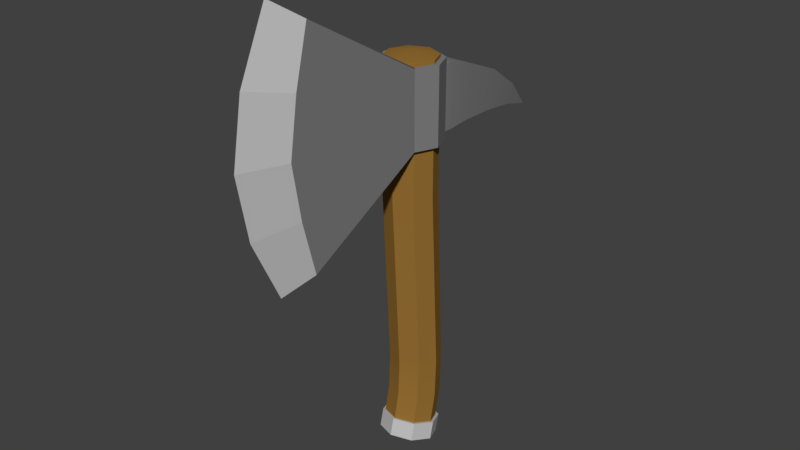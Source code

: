 # Source: AxePick.blend  (saved by Blender 2.79.0; exported with 4.5.12 LTS)
import bpy
from mathutils import Matrix  # noqa: F401  (used for matrix-valued properties, if any)

bpy.ops.wm.read_factory_settings(use_empty=True)
scene = bpy.context.scene
scene.name = 'Scene'

# ---- collections
col_collection_1 = bpy.data.collections.new('Collection 1'); scene.collection.children.link(col_collection_1)

# ---- materials (node trees are filled in below, after node groups)
mat_silverblade = bpy.data.materials.new('SilverBlade')
mat_silverblade.alpha_threshold = 0.0
mat_silverblade.use_transparent_shadow = False
mat_silverblade.diffuse_color = (0.5271, 0.5271, 0.5271, 1.0)
mat_silverblade.roughness = 0.5
mat_gray = bpy.data.materials.new('Gray')
mat_gray.alpha_threshold = 0.0
mat_gray.use_transparent_shadow = False
mat_gray.diffuse_color = (0.2159, 0.2159, 0.2159, 1.0)
mat_gray.roughness = 0.5
mat_wood = bpy.data.materials.new('Wood')
mat_wood.alpha_threshold = 0.0
mat_wood.use_transparent_shadow = False
mat_wood.diffuse_color = (0.305, 0.159, 0.0331, 1.0)
mat_wood.roughness = 0.5

# ---- material node trees

# ---- world
world_world = bpy.data.worlds.new('World'); scene.world = world_world
world_world.color = (0.05088, 0.05088, 0.05088)
world_world.use_sun_shadow = False
world_world.sun_shadow_jitter_overblur = 0.0
world_world.cycles.sampling_method = 'MANUAL'

# ---- meshes
me_cube_000 = bpy.data.meshes.new('Cube.000')
me_cube_000.from_pydata([(0.7071, 0.6041, -5.966), (0.7071, 0.7767, -5.282), (0.7866, 0.6812, -5.986), (0.7866, 0.8538, -5.301), (1.0, -0.08156, -5.793), (0.7071, -0.7672, -5.621), (1.0, 0.09107, -5.109), (0.7071, -0.5946, -4.936), (0.7866, -0.8443, -5.601), (1.112, -0.08156, -5.793), (1.112, 0.09107, -5.109), (0.7866, -0.6717, -4.917), (-0.7071, 0.6041, -5.966), (-0.7071, 0.7767, -5.282), (-0.7866, 0.6812, -5.986), (-0.7866, 0.8538, -5.301), (-1.0, -0.08156, -5.793), (-0.7071, -0.7672, -5.621), (-1.0, 0.09107, -5.109), (-0.7071, -0.5946, -4.936), (-0.7866, -0.8443, -5.601), (-1.112, -0.08156, -5.793), (-1.112, 0.09107, -5.109), (-0.7866, -0.6717, -4.917), (0.0, 0.8881, -6.038), (0.0, 1.061, -5.353), (0.0, 0.9971, -6.065), (0.0, 1.17, -5.381), (0.0, -1.051, -5.549), (0.0, -0.8786, -4.864), (0.0, -1.16, -5.522), (0.0, -0.9876, -4.837), (0.7071, -0.7071, 6.564), (0.8485, -0.8485, 6.564), (0.7071, -0.7071, 9.51), (0.8485, -0.8485, 9.51), (0.8485, -0.8485, 9.265), (0.8485, -0.8485, 6.809), (-0.7071, -0.7071, 6.564), (-0.8485, -0.8485, 6.564), (-0.7071, -0.7071, 9.51), (-0.8485, -0.8485, 9.51), (-0.8485, -0.8485, 9.265), (0.0, -1.0, 6.564), (0.0, -1.0, 9.51), (0.0, -1.2, 6.809), (-0.8485, -0.8485, 6.809), (0.0, -1.2, 9.51), (0.0, -1.2, 6.564), (0.0, -1.2, 9.265), (1.0, 0.0, 6.564), (0.7071, 0.7071, 6.564), (1.2, 0.0, 6.564), (0.8485, 0.8485, 6.564), (1.0, 0.0, 9.51), (0.7071, 0.7071, 9.51), (1.2, 0.0, 9.51), (0.8485, 0.8485, 9.51), (0.8485, 0.8485, 9.265), (1.2, 0.0, 6.809), (1.2, 0.0, 9.265), (0.8485, 0.8485, 6.809), (0.8567, 1.2, 6.809), (0.8567, 1.2, 9.265), (0.7616, 2.154, 6.809), (0.7718, 2.318, 8.889), (0.3127, 5.435, 6.357), (0.3078, 5.723, 7.08), (0.5947, 4.058, 8.166), (0.6012, 3.68, 6.688), (-1.0, 0.0, 6.564), (-0.7071, 0.7071, 6.564), (-1.2, 0.0, 6.564), (-0.8485, 0.8485, 6.564), (-1.0, 0.0, 9.51), (-0.7071, 0.7071, 9.51), (-1.2, 0.0, 9.51), (-0.8485, 0.8485, 9.51), (-0.8485, 0.8485, 9.265), (0.0, 1.0, 6.564), (0.0, 1.0, 9.51), (0.0, 1.2, 6.809), (-1.2, 0.0, 6.809), (-1.2, 0.0, 9.265), (-0.8485, 0.8485, 6.809), (0.0, 1.2, 9.51), (0.0, 1.2, 6.564), (-0.8567, 1.2, 6.809), (0.0, 1.2, 9.265), (-0.8567, 1.2, 9.265), (0.0, 2.154, 6.809), (-0.7616, 2.154, 6.809), (0.0, 2.318, 8.889), (-0.7718, 2.318, 8.889), (0.0, 5.435, 6.357), (-0.3127, 5.435, 6.357), (0.0, 5.723, 7.08), (-0.3078, 5.723, 7.08), (0.0, 6.964, 5.859), (0.0, 4.058, 8.166), (-0.5947, 4.058, 8.166), (-0.6012, 3.68, 6.688), (0.0, 3.68, 6.688), (0.7071, -0.7071, 6.564), (0.8485, -0.8485, 6.564), (0.7071, -0.7071, 9.51), (0.6681, -5.575, 12.26), (0.8485, -0.8485, 9.51), (0.6681, -5.575, 3.815), (0.6681, -6.459, 8.037), (0.8485, -0.8485, 8.037), (0.8485, -0.8485, 8.774), (0.6681, -6.118, 10.15), (0.6681, -6.118, 5.926), (0.8485, -0.8485, 7.3), (-0.7071, -0.7071, 6.564), (0.0, -1.0, 6.564), (-0.8485, -0.8485, 6.564), (0.0, -6.549, 3.124), (-0.7071, -0.7071, 9.51), (0.0, -1.0, 9.51), (-0.6681, -5.575, 12.26), (-0.8485, -0.8485, 9.51), (0.0, -6.549, 12.95), (-0.6681, -5.575, 3.815), (-0.6681, -6.459, 8.037), (-0.8485, -0.8485, 8.037), (0.0, -8.141, 8.037), (-0.8485, -0.8485, 8.774), (0.0, -7.699, 10.49), (-0.6681, -6.118, 10.15), (-0.6681, -6.118, 5.926), (-0.8485, -0.8485, 7.3), (0.0, -7.699, 5.58), (0.7071, 0.6041, -5.966), (1.0, -0.08156, -5.793), (0.7071, -0.7672, -5.621), (1.0, -1.673e-07, 9.632), (0.7071, -0.7071, 9.632), (0.7071, 0.7071, 9.632), (-0.7071, 0.6041, -5.966), (-1.0, -0.08156, -5.793), (-0.7071, -0.7672, -5.621), (0.0, 0.8881, -6.038), (0.0, -1.051, -5.549), (-1.0, -1.673e-07, 9.632), (-0.7071, -0.7071, 9.632), (-0.7071, 0.7071, 9.632), (0.0, -0.1521, -6.073), (0.0, 1.0, 9.632), (0.0, -1.0, 9.632), (0.0, -1.565e-07, 9.832), (0.7071, -0.3904, -3.848), (1.0, 0.3024, -3.989), (0.0, -0.6774, -3.789), (0.7071, 0.9952, -4.131), (0.0, 1.282, -4.189), (-0.7071, -0.3904, -3.848), (-1.0, 0.3024, -3.989), (-0.7071, 0.9952, -4.131), (0.7071, -0.7071, 6.46), (1.0, -1.452e-07, 6.46), (0.0, -1.0, 6.46), (0.7071, 0.7071, 6.46), (0.0, 1.0, 6.46), (-0.7071, -0.7071, 6.46), (-1.0, -1.452e-07, 6.46), (-0.7071, 0.7071, 6.46), (0.7071, -0.3348, -2.403), (1.0, 0.3655, -2.499), (0.0, -0.6249, -2.363), (0.7071, 1.066, -2.594), (0.0, 1.356, -2.634), (-0.7071, -0.3348, -2.403), (-1.0, 0.3655, -2.499), (-0.7071, 1.066, -2.594), (0.7071, -0.7071, 4.513), (1.0, -1.27e-07, 4.513), (0.0, -1.0, 4.513), (0.7071, 0.7071, 4.513), (0.0, 1.0, 4.513), (-0.7071, -0.7071, 4.513), (-1.0, -1.27e-07, 4.513), (-0.7071, 0.7071, 4.513), (0.0, -5.575, 12.35), (0.0, -5.575, 3.728)], [], [(1, 6, 10, 3), (0, 24, 26, 2), (2, 3, 10, 9), (26, 27, 3, 2), (4, 0, 2, 9), (25, 1, 3, 27), (7, 11, 10, 6), (5, 8, 30, 28), (8, 9, 10, 11), (30, 8, 11, 31), (4, 9, 8, 5), (29, 31, 11, 7), (13, 15, 22, 18), (12, 14, 26, 24), (14, 21, 22, 15), (26, 14, 15, 27), (16, 21, 14, 12), (25, 27, 15, 13), (19, 18, 22, 23), (17, 28, 30, 20), (20, 23, 22, 21), (30, 31, 23, 20), (16, 17, 20, 21), (29, 19, 23, 31), (32, 50, 52, 33), (37, 45, 48, 33), (34, 35, 56, 54), (35, 47, 49, 36), (52, 59, 37, 33), (60, 56, 35, 36), (59, 60, 36, 37), (33, 48, 43, 32), (44, 47, 35, 34), (38, 39, 72, 70), (46, 39, 48, 45), (40, 74, 76, 41), (41, 42, 49, 47), (72, 39, 46, 82), (83, 42, 41, 76), (82, 46, 42, 83), (39, 38, 43, 48), (44, 40, 41, 47), (51, 53, 52, 50), (61, 53, 86, 81), (55, 54, 56, 57), (57, 58, 88, 85), (52, 53, 61, 59), (60, 58, 57, 56), (59, 61, 58, 60), (61, 62, 63, 58), (53, 51, 79, 86), (80, 55, 57, 85), (63, 65, 92, 88), (81, 62, 61), (58, 63, 88), (81, 90, 64, 62), (62, 64, 65, 63), (67, 98, 96), (69, 66, 67, 68), (68, 67, 96, 99), (94, 98, 66), (66, 98, 67), (90, 102, 69, 64), (65, 68, 99, 92), (64, 69, 68, 65), (102, 94, 66, 69), (71, 70, 72, 73), (84, 81, 86, 73), (75, 77, 76, 74), (77, 85, 88, 78), (72, 82, 84, 73), (83, 76, 77, 78), (82, 83, 78, 84), (84, 78, 89, 87), (73, 86, 79, 71), (80, 85, 77, 75), (89, 88, 92, 93), (81, 84, 87), (78, 88, 89), (81, 87, 91, 90), (87, 89, 93, 91), (97, 96, 98), (101, 100, 97, 95), (100, 99, 96, 97), (94, 95, 98), (95, 97, 98), (90, 91, 101, 102), (93, 92, 99, 100), (91, 93, 100, 101), (102, 101, 95, 94), (116, 103, 104, 108, 185), (111, 107, 106, 112), (112, 106, 123, 129), (120, 184, 106, 107, 105), (113, 109, 127, 133), (114, 110, 109, 113), (109, 112, 129, 127), (110, 111, 112, 109), (104, 114, 113, 108), (108, 113, 133, 118), (116, 185, 124, 117, 115), (128, 130, 121, 122), (130, 129, 123, 121), (120, 119, 122, 121, 184), (131, 133, 127, 125), (132, 131, 125, 126), (125, 127, 129, 130), (126, 125, 130, 128), (117, 124, 131, 132), (124, 118, 133, 131), (134, 135, 148, 143), (136, 144, 148, 135), (163, 164, 149, 139), (161, 163, 139, 137), (161, 137, 138, 160), (139, 149, 151, 137), (150, 138, 137, 151), (160, 138, 150, 162), (140, 143, 148, 141), (142, 141, 148, 144), (167, 147, 149, 164), (166, 145, 147, 167), (166, 165, 146, 145), (147, 145, 151, 149), (150, 151, 145, 146), (165, 162, 150, 146), (142, 144, 154, 157), (141, 142, 157, 158), (141, 158, 159, 140), (140, 159, 156, 143), (136, 152, 154, 144), (135, 153, 152, 136), (135, 134, 155, 153), (134, 143, 156, 155), (181, 178, 162, 165), (182, 181, 165, 166), (182, 166, 167, 183), (183, 167, 164, 180), (176, 160, 162, 178), (177, 161, 160, 176), (177, 179, 163, 161), (179, 180, 164, 163), (155, 156, 172, 171), (153, 155, 171, 169), (153, 169, 168, 152), (152, 168, 170, 154), (159, 175, 172, 156), (158, 174, 175, 159), (158, 157, 173, 174), (157, 154, 170, 173), (171, 172, 180, 179), (169, 171, 179, 177), (169, 177, 176, 168), (168, 176, 178, 170), (175, 183, 180, 172), (174, 182, 183, 175), (174, 173, 181, 182), (173, 170, 178, 181), (184, 121, 123), (106, 184, 123), (124, 185, 118), (185, 108, 118)])
me_cube_000.polygons.foreach_set('use_smooth', [1, 1, 1, 1, 1, 1, 1, 1, 1, 1, 1, 1, 1, 1, 1, 1, 1, 1, 1, 1, 1, 1, 1, 1, 1, 1, 1, 1, 1, 1, 1, 1, 1, 1, 1, 1, 1, 1, 1, 1, 1, 1, 1, 1, 1, 1, 1, 1, 1, 1, 1, 1, 1, 1, 1, 1, 1, 1, 1, 1, 1, 1, 1, 1, 1, 1, 1, 1, 1, 1, 1, 1, 1, 1, 1, 1, 1, 1, 1, 1, 1, 1, 1, 1, 1, 1, 1, 1, 1, 1, 0, 0, 0, 0, 0, 0, 0, 0, 0, 0, 0, 0, 0, 0, 0, 0, 0, 0, 0, 0, 1, 1, 1, 1, 1, 1, 1, 1, 1, 1, 1, 1, 1, 1, 1, 1, 1, 1, 1, 1, 1, 1, 1, 1, 1, 1, 1, 1, 1, 1, 1, 1, 1, 1, 1, 1, 1, 1, 1, 1, 1, 1, 1, 1, 1, 1, 1, 1, 0, 0, 0, 0])
me_cube_000.polygons.foreach_set('material_index', [0, 0, 0, 0, 0, 0, 0, 0, 0, 0, 0, 0, 0, 0, 0, 0, 0, 0, 0, 0, 0, 0, 0, 0, 1, 1, 1, 1, 1, 1, 1, 1, 1, 1, 1, 1, 1, 1, 1, 1, 1, 1, 1, 1, 1, 1, 1, 1, 1, 1, 1, 1, 1, 1, 1, 1, 1, 1, 1, 1, 1, 1, 1, 1, 1, 1, 1, 1, 1, 1, 1, 1, 1, 1, 1, 1, 1, 1, 1, 1, 1, 1, 1, 1, 1, 1, 1, 1, 1, 1, 1, 1, 0, 1, 0, 1, 0, 1, 1, 0, 1, 1, 0, 1, 0, 1, 0, 1, 1, 0, 2, 2, 2, 2, 2, 2, 2, 2, 2, 2, 2, 2, 2, 2, 2, 2, 2, 2, 2, 2, 2, 2, 2, 2, 2, 2, 2, 2, 2, 2, 2, 2, 2, 2, 2, 2, 2, 2, 2, 2, 2, 2, 2, 2, 2, 2, 2, 2, 1, 1, 1, 1])
_k = set([(0, 4), (0, 24), (1, 6), (1, 25), (2, 9), (2, 26), (3, 10), (3, 27), (4, 5), (5, 28), (6, 7), (7, 29), (8, 9), (8, 30), (10, 11), (11, 31), (12, 16), (12, 24), (13, 18), (13, 25), (14, 21), (14, 26), (15, 22), (15, 27), (16, 17), (17, 28), (18, 19), (19, 29), (20, 21), (20, 30), (22, 23), (23, 31), (32, 43), (32, 50), (33, 48), (33, 52), (35, 47), (35, 56), (36, 37), (36, 60), (37, 45), (37, 59), (38, 43), (38, 70), (39, 48), (39, 72), (41, 47), (41, 76), (42, 46), (42, 83), (45, 46), (46, 82), (50, 51), (51, 79), (52, 53), (53, 86), (56, 57), (57, 85), (58, 60), (58, 61), (58, 63), (59, 61), (61, 62), (61, 81), (62, 64), (63, 65), (64, 69), (65, 68), (66, 69), (66, 98), (67, 68), (67, 98), (70, 71), (71, 79), (72, 73), (73, 86), (76, 77), (77, 85), (78, 83), (78, 84), (78, 89), (81, 84), (82, 84), (84, 87), (87, 91), (89, 93), (91, 101), (93, 100), (95, 98), (95, 101), (97, 98), (97, 100), (134, 135), (134, 143), (135, 136), (136, 144), (140, 141), (140, 143), (141, 142), (142, 144)])
me_cube_000.attributes.new('sharp_edge', 'BOOLEAN', 'EDGE').data.foreach_set('value', [ (min(e.vertices), max(e.vertices)) in _k for e in me_cube_000.edges])
_uv = me_cube_000.uv_layers.new(name='UVMap')
_uv.uv.foreach_set('vector', [0.113, 0.3371, 0.1157, 0.3772, 0.1097, 0.3772, 0.1075, 0.3374, 0.06874, 0.3385, 0.06599, 0.2985, 0.07202, 0.2985, 0.07421, 0.3382, 0.07421, 0.3382, 0.1075, 0.3374, 0.1097, 0.3772, 0.0763, 0.3773, 0.07202, 0.2985, 0.1055, 0.2985, 0.1075, 0.3374, 0.07421, 0.3382, 0.07125, 0.3773, 0.06874, 0.3385, 0.07421, 0.3382, 0.0763, 0.3773, 0.1105, 0.2985, 0.113, 0.3371, 0.1075, 0.3374, 0.1055, 0.2985, 0.1137, 0.4175, 0.1081, 0.4177, 0.1097, 0.3772, 0.1157, 0.3772, 0.06822, 0.4168, 0.074, 0.4176, 0.06456, 0.4635, 0.05861, 0.4595, 0.074, 0.4176, 0.0763, 0.3773, 0.1097, 0.3772, 0.1081, 0.4177, 0.06456, 0.4635, 0.074, 0.4176, 0.1081, 0.4177, 0.1118, 0.4659, 0.07125, 0.3773, 0.0763, 0.3773, 0.074, 0.4176, 0.06822, 0.4168, 0.1177, 0.4628, 0.1118, 0.4659, 0.1081, 0.4177, 0.1137, 0.4175, 0.113, 0.2599, 0.1075, 0.2596, 0.1097, 0.2197, 0.1157, 0.2198, 0.06874, 0.2585, 0.07421, 0.2587, 0.07202, 0.2985, 0.06599, 0.2985, 0.07421, 0.2587, 0.0763, 0.2197, 0.1097, 0.2197, 0.1075, 0.2596, 0.07202, 0.2985, 0.07421, 0.2587, 0.1075, 0.2596, 0.1055, 0.2985, 0.07125, 0.2197, 0.0763, 0.2197, 0.07421, 0.2587, 0.06874, 0.2585, 0.1105, 0.2985, 0.1055, 0.2985, 0.1075, 0.2596, 0.113, 0.2599, 0.1137, 0.1794, 0.1157, 0.2198, 0.1097, 0.2197, 0.1081, 0.1793, 0.06822, 0.1802, 0.05861, 0.1375, 0.06456, 0.1335, 0.074, 0.1794, 0.074, 0.1794, 0.1081, 0.1793, 0.1097, 0.2197, 0.0763, 0.2197, 0.06456, 0.1335, 0.1118, 0.1311, 0.1081, 0.1793, 0.074, 0.1794, 0.07125, 0.2197, 0.06822, 0.1802, 0.074, 0.1794, 0.0763, 0.2197, 0.1177, 0.1342, 0.1137, 0.1794, 0.1081, 0.1793, 0.1118, 0.1311, 0.5389, 0.7991, 0.5788, 0.8023, 0.5788, 0.8128, 0.536, 0.8081, 0.5322, 0.8199, 0.4899, 0.7975, 0.4967, 0.7852, 0.536, 0.8081, 0.5405, 0.9698, 0.5374, 0.961, 0.5788, 0.9545, 0.5788, 0.9648, 0.5374, 0.961, 0.4978, 0.9837, 0.4914, 0.9725, 0.5333, 0.9484, 0.5788, 0.8128, 0.5788, 0.8261, 0.5322, 0.8199, 0.536, 0.8081, 0.5788, 0.9431, 0.5788, 0.9545, 0.5374, 0.961, 0.5333, 0.9484, 0.5788, 0.8261, 0.5788, 0.9431, 0.5333, 0.9484, 0.5322, 0.8199, 0.536, 0.8081, 0.4967, 0.7852, 0.505, 0.779, 0.5389, 0.7991, 0.5061, 0.99, 0.4978, 0.9837, 0.5374, 0.961, 0.5405, 0.9698, 0.4404, 0.7991, 0.4434, 0.8081, 0.4005, 0.8128, 0.4005, 0.8023, 0.4471, 0.8199, 0.4434, 0.8081, 0.4826, 0.7852, 0.4894, 0.7975, 0.4388, 0.9698, 0.4005, 0.9648, 0.4005, 0.9545, 0.4419, 0.961, 0.4419, 0.961, 0.446, 0.9484, 0.488, 0.9725, 0.4815, 0.9837, 0.4005, 0.8128, 0.4434, 0.8081, 0.4471, 0.8199, 0.4005, 0.8261, 0.4005, 0.9431, 0.446, 0.9484, 0.4419, 0.961, 0.4005, 0.9545, 0.4005, 0.8261, 0.4471, 0.8199, 0.446, 0.9484, 0.4005, 0.9431, 0.4434, 0.8081, 0.4404, 0.7991, 0.4744, 0.779, 0.4826, 0.7852, 0.4732, 0.99, 0.4388, 0.9698, 0.4419, 0.961, 0.4815, 0.9837, 0.6187, 0.7991, 0.6216, 0.8081, 0.5788, 0.8128, 0.5788, 0.8023, 0.6254, 0.8199, 0.6216, 0.8081, 0.6608, 0.7852, 0.6677, 0.7975, 0.617, 0.9698, 0.5788, 0.9648, 0.5788, 0.9545, 0.6201, 0.961, 0.6201, 0.961, 0.6242, 0.9484, 0.6662, 0.9725, 0.6598, 0.9837, 0.5788, 0.8128, 0.6216, 0.8081, 0.6254, 0.8199, 0.5788, 0.8261, 0.5788, 0.9431, 0.6242, 0.9484, 0.6201, 0.961, 0.5788, 0.9545, 0.5788, 0.8261, 0.6254, 0.8199, 0.6242, 0.9484, 0.5788, 0.9431, 0.3361, 0.8904, 0.3184, 0.8963, 0.2715, 0.7798, 0.2878, 0.7697, 0.6216, 0.8081, 0.6187, 0.7991, 0.6526, 0.779, 0.6608, 0.7852, 0.6514, 0.99, 0.617, 0.9698, 0.6201, 0.961, 0.6598, 0.9837, 0.2715, 0.7798, 0.2272, 0.8166, 0.2001, 0.7906, 0.2427, 0.744, 0.3319, 0.9402, 0.3184, 0.8963, 0.3361, 0.8904, 0.2878, 0.7697, 0.2715, 0.7798, 0.2427, 0.744, 0.3319, 0.9402, 0.2811, 0.9544, 0.2708, 0.9145, 0.3184, 0.8963, 0.3184, 0.8963, 0.2708, 0.9145, 0.2272, 0.8166, 0.2715, 0.7798, 0.08992, 0.9324, 0.02176, 0.9856, 0.07927, 0.9227, 0.1935, 0.9412, 0.1039, 0.967, 0.08992, 0.9324, 0.1609, 0.8741, 0.1609, 0.8741, 0.08992, 0.9324, 0.07927, 0.9227, 0.1406, 0.8556, 0.1051, 0.9832, 0.02176, 0.9856, 0.1039, 0.967, 0.1039, 0.967, 0.02176, 0.9856, 0.08992, 0.9324, 0.2811, 0.9544, 0.1989, 0.9724, 0.1935, 0.9412, 0.2708, 0.9145, 0.2272, 0.8166, 0.1609, 0.8741, 0.1406, 0.8556, 0.2001, 0.7906, 0.2708, 0.9145, 0.1935, 0.9412, 0.1609, 0.8741, 0.2272, 0.8166, 0.1989, 0.9724, 0.1051, 0.9832, 0.1039, 0.967, 0.1935, 0.9412, 0.3607, 0.7991, 0.4005, 0.8023, 0.4005, 0.8128, 0.3577, 0.8081, 0.354, 0.8199, 0.3116, 0.7975, 0.3185, 0.7852, 0.3577, 0.8081, 0.3623, 0.9698, 0.3592, 0.961, 0.4005, 0.9545, 0.4005, 0.9648, 0.3592, 0.961, 0.3196, 0.9837, 0.3131, 0.9725, 0.3551, 0.9484, 0.4005, 0.8128, 0.4005, 0.8261, 0.354, 0.8199, 0.3577, 0.8081, 0.4005, 0.9431, 0.4005, 0.9545, 0.3592, 0.961, 0.3551, 0.9484, 0.4005, 0.8261, 0.4005, 0.9431, 0.3551, 0.9484, 0.354, 0.8199, 0.08854, 0.664, 0.2131, 0.7014, 0.2044, 0.7185, 0.08424, 0.6822, 0.3577, 0.8081, 0.3185, 0.7852, 0.3267, 0.779, 0.3607, 0.7991, 0.3279, 0.99, 0.3196, 0.9837, 0.3592, 0.961, 0.3623, 0.9698, 0.2044, 0.7185, 0.2427, 0.744, 0.2001, 0.7906, 0.1717, 0.7659, 0.03933, 0.6726, 0.08854, 0.664, 0.08424, 0.6822, 0.2131, 0.7014, 0.2427, 0.744, 0.2044, 0.7185, 0.03933, 0.6726, 0.08424, 0.6822, 0.0703, 0.7312, 0.02967, 0.7245, 0.08424, 0.6822, 0.2044, 0.7185, 0.1717, 0.7659, 0.0703, 0.7312, 0.06867, 0.9129, 0.07927, 0.9227, 0.02176, 0.9856, 0.05061, 0.8106, 0.1203, 0.837, 0.06867, 0.9129, 0.0329, 0.9021, 0.1203, 0.837, 0.1406, 0.8556, 0.07927, 0.9227, 0.06867, 0.9129, 0.01669, 0.9024, 0.0329, 0.9021, 0.02176, 0.9856, 0.0329, 0.9021, 0.06867, 0.9129, 0.02176, 0.9856, 0.02967, 0.7245, 0.0703, 0.7312, 0.05061, 0.8106, 0.01906, 0.8079, 0.1717, 0.7659, 0.2001, 0.7906, 0.1406, 0.8556, 0.1203, 0.837, 0.0703, 0.7312, 0.1717, 0.7659, 0.1203, 0.837, 0.05061, 0.8106, 0.01906, 0.8079, 0.05061, 0.8106, 0.0329, 0.9021, 0.01669, 0.9024, 0.294, 0.01781, 0.3408, 0.01739, 0.3456, 0.02865, 0.2273, 0.3091, 0.1884, 0.3081, 0.4667, 0.02555, 0.5076, 0.02865, 0.6259, 0.3091, 0.5194, 0.3088, 0.5194, 0.3088, 0.6259, 0.3091, 0.6593, 0.3833, 0.5192, 0.3833, 0.5592, 0.01781, 0.6648, 0.3081, 0.6259, 0.3091, 0.5076, 0.02865, 0.5124, 0.01739, 0.3338, 0.3088, 0.4266, 0.3124, 0.4266, 0.3833, 0.334, 0.3833, 0.3865, 0.02555, 0.4266, 0.02537, 0.4266, 0.3124, 0.3338, 0.3088, 0.4266, 0.3124, 0.5194, 0.3088, 0.5192, 0.3833, 0.4266, 0.3833, 0.4266, 0.02537, 0.4667, 0.02555, 0.5194, 0.3088, 0.4266, 0.3124, 0.3456, 0.02865, 0.3865, 0.02555, 0.3338, 0.3088, 0.2273, 0.3091, 0.2273, 0.3091, 0.3338, 0.3088, 0.334, 0.3833, 0.1938, 0.3833, 0.294, 0.7488, 0.1884, 0.4585, 0.2273, 0.4575, 0.3456, 0.7379, 0.3408, 0.7492, 0.4667, 0.741, 0.5194, 0.4578, 0.6259, 0.4575, 0.5076, 0.7379, 0.5194, 0.4578, 0.5192, 0.3833, 0.6593, 0.3833, 0.6259, 0.4575, 0.5592, 0.7488, 0.5124, 0.7492, 0.5076, 0.7379, 0.6259, 0.4575, 0.6648, 0.4585, 0.3338, 0.4578, 0.334, 0.3833, 0.4266, 0.3833, 0.4266, 0.4542, 0.3865, 0.741, 0.3338, 0.4578, 0.4266, 0.4542, 0.4266, 0.7412, 0.4266, 0.4542, 0.4266, 0.3833, 0.5192, 0.3833, 0.5194, 0.4578, 0.4266, 0.7412, 0.4266, 0.4542, 0.5194, 0.4578, 0.4667, 0.741, 0.3456, 0.7379, 0.2273, 0.4575, 0.3338, 0.4578, 0.3865, 0.741, 0.2273, 0.4575, 0.1938, 0.3833, 0.334, 0.3833, 0.3338, 0.4578, 0.8034, 0.8718, 0.8034, 0.9112, 0.7559, 0.8915, 0.7756, 0.8439, 0.7756, 0.9391, 0.7361, 0.9391, 0.7559, 0.8915, 0.8034, 0.9112, 0.7963, 0.629, 0.8349, 0.6289, 0.8349, 0.7884, 0.7965, 0.7884, 0.7578, 0.6292, 0.7963, 0.629, 0.7965, 0.7884, 0.7582, 0.7885, 0.7578, 0.6292, 0.7582, 0.7885, 0.7198, 0.7886, 0.7193, 0.6295, 0.9517, 0.9105, 0.9242, 0.9381, 0.9047, 0.8911, 0.9517, 0.8716, 0.8852, 0.844, 0.9242, 0.844, 0.9517, 0.8716, 0.9047, 0.8911, 0.7193, 0.6295, 0.7198, 0.7886, 0.6814, 0.7887, 0.6809, 0.6297, 0.7361, 0.8439, 0.7756, 0.8439, 0.7559, 0.8915, 0.7083, 0.8718, 0.7083, 0.9112, 0.7083, 0.8718, 0.7559, 0.8915, 0.7361, 0.9391, 0.8734, 0.629, 0.8732, 0.7884, 0.8349, 0.7884, 0.8349, 0.6289, 0.9119, 0.6292, 0.9116, 0.7885, 0.8732, 0.7884, 0.8734, 0.629, 0.9119, 0.6292, 0.9504, 0.6295, 0.9499, 0.7886, 0.9116, 0.7885, 0.8852, 0.9381, 0.8577, 0.9105, 0.9047, 0.8911, 0.9242, 0.9381, 0.8852, 0.844, 0.9047, 0.8911, 0.8577, 0.9105, 0.8577, 0.8716, 0.9504, 0.6295, 0.9888, 0.6297, 0.9883, 0.7887, 0.9499, 0.7886, 0.9548, 0.01373, 0.9941, 0.01726, 0.9872, 0.1107, 0.9477, 0.108, 0.9151, 0.009494, 0.9548, 0.01373, 0.9477, 0.108, 0.9089, 0.1039, 0.9151, 0.009494, 0.9089, 0.1039, 0.8714, 0.1002, 0.875, 0.006107, 0.875, 0.006107, 0.8714, 0.1002, 0.8349, 0.09852, 0.8349, 0.004963, 0.7149, 0.01373, 0.722, 0.108, 0.6825, 0.1107, 0.6756, 0.01726, 0.7547, 0.009494, 0.7609, 0.1039, 0.722, 0.108, 0.7149, 0.01373, 0.7547, 0.009494, 0.7947, 0.006107, 0.7983, 0.1002, 0.7609, 0.1039, 0.7947, 0.006107, 0.8349, 0.004963, 0.8349, 0.09852, 0.7983, 0.1002, 0.9513, 0.5319, 0.9898, 0.5323, 0.9888, 0.6297, 0.9504, 0.6295, 0.9129, 0.531, 0.9513, 0.5319, 0.9504, 0.6295, 0.9119, 0.6292, 0.9129, 0.531, 0.9119, 0.6292, 0.8734, 0.629, 0.874, 0.5302, 0.874, 0.5302, 0.8734, 0.629, 0.8349, 0.6289, 0.8349, 0.5298, 0.7184, 0.5319, 0.7193, 0.6295, 0.6809, 0.6297, 0.6799, 0.5323, 0.7568, 0.531, 0.7578, 0.6292, 0.7193, 0.6295, 0.7184, 0.5319, 0.7568, 0.531, 0.7957, 0.5302, 0.7963, 0.629, 0.7578, 0.6292, 0.7957, 0.5302, 0.8349, 0.5298, 0.8349, 0.6289, 0.7963, 0.629, 0.7983, 0.1002, 0.8349, 0.09852, 0.8349, 0.1722, 0.7977, 0.174, 0.7609, 0.1039, 0.7983, 0.1002, 0.7977, 0.174, 0.7605, 0.1782, 0.7609, 0.1039, 0.7605, 0.1782, 0.7225, 0.1828, 0.722, 0.108, 0.722, 0.108, 0.7225, 0.1828, 0.6833, 0.1848, 0.6825, 0.1107, 0.8714, 0.1002, 0.872, 0.174, 0.8349, 0.1722, 0.8349, 0.09852, 0.9089, 0.1039, 0.9092, 0.1782, 0.872, 0.174, 0.8714, 0.1002, 0.9089, 0.1039, 0.9477, 0.108, 0.9473, 0.1828, 0.9092, 0.1782, 0.9477, 0.108, 0.9872, 0.1107, 0.9864, 0.1848, 0.9473, 0.1828, 0.7977, 0.174, 0.8349, 0.1722, 0.8349, 0.5298, 0.7957, 0.5302, 0.7605, 0.1782, 0.7977, 0.174, 0.7957, 0.5302, 0.7568, 0.531, 0.7605, 0.1782, 0.7568, 0.531, 0.7184, 0.5319, 0.7225, 0.1828, 0.7225, 0.1828, 0.7184, 0.5319, 0.6799, 0.5323, 0.6833, 0.1848, 0.872, 0.174, 0.874, 0.5302, 0.8349, 0.5298, 0.8349, 0.1722, 0.9092, 0.1782, 0.9129, 0.531, 0.874, 0.5302, 0.872, 0.174, 0.9092, 0.1782, 0.9473, 0.1828, 0.9513, 0.5319, 0.9129, 0.531, 0.9473, 0.1828, 0.9864, 0.1848, 0.9898, 0.5323, 0.9513, 0.5319, 0.6648, 0.4585, 0.6259, 0.4575, 0.6593, 0.3833, 0.6259, 0.3091, 0.6648, 0.3081, 0.6593, 0.3833, 0.2273, 0.4575, 0.1884, 0.4585, 0.1938, 0.3833, 0.1884, 0.3081, 0.2273, 0.3091, 0.1938, 0.3833])
me_cube_000.materials.append(mat_silverblade)
me_cube_000.materials.append(mat_gray)
me_cube_000.materials.append(mat_wood)
me_cube_000.use_remesh_preserve_volume = False
me_cube_000.use_remesh_preserve_attributes = False
me_cube_000.use_mirror_vertex_groups = False
me_cube_000.update()

# ---- objects
ob_cube_001 = bpy.data.objects.new('Cube.001', me_cube_000)

# ---- transforms, parenting, visibility, modifiers, constraints
ob_cube_001.location = (0.0, 0.0, 0.0)
ob_cube_001.lock_rotations_4d = False
ob_cube_001.empty_display_type = 'ARROWS'
ob_cube_001.lineart.crease_threshold = 0.0
_m = ob_cube_001.modifiers.new('EdgeSplit', 'EDGE_SPLIT')

# ---- collection membership
col_collection_1.objects.link(ob_cube_001)

# ---- scene / render settings (as saved in the file)
scene.frame_start = 1; scene.frame_end = 250; scene.frame_set(1)
scene.render.engine = 'BLENDER_EEVEE_NEXT'
scene.render.resolution_percentage = 50
scene.render.dither_intensity = 0.0
scene.cycles.use_denoising = False
scene.cycles.samples = 128
scene.cycles.sampling_pattern = 'TABULATED_SOBOL'
scene.cycles.use_adaptive_sampling = False
scene.cycles.use_light_tree = False
scene.cycles.blur_glossy = 0.0
scene.cycles.sample_clamp_indirect = 0.0
scene.view_settings.view_transform = 'Standard'
bpy.context.view_layer.update()

# ---- added for rendering (the .blend has no active camera and no usable light): camera, sun
cam_auto = bpy.data.cameras.new('AutoCamera')
cam_auto.lens = 50.0
cam_auto.sensor_width = 36.0
cam_auto.clip_end = 1000.0
ob_auto_camera = bpy.data.objects.new('AutoCamera', cam_auto)
scene.collection.objects.link(ob_auto_camera)
ob_auto_camera.location = (22.5842, -27.6894, 21.5059)
ob_auto_camera.rotation_euler = (1.09748, -7.21219e-08, 0.694738)
scene.camera = ob_auto_camera
light_auto_sun = bpy.data.lights.new('AutoSun', 'SUN')
light_auto_sun.energy = 3.0
light_auto_sun.angle = 0.0523599
ob_auto_sun = bpy.data.objects.new('AutoSun', light_auto_sun)
scene.collection.objects.link(ob_auto_sun)
ob_auto_sun.rotation_euler = (0.872665, 0.174533, 0.523599)
bpy.context.view_layer.update()
